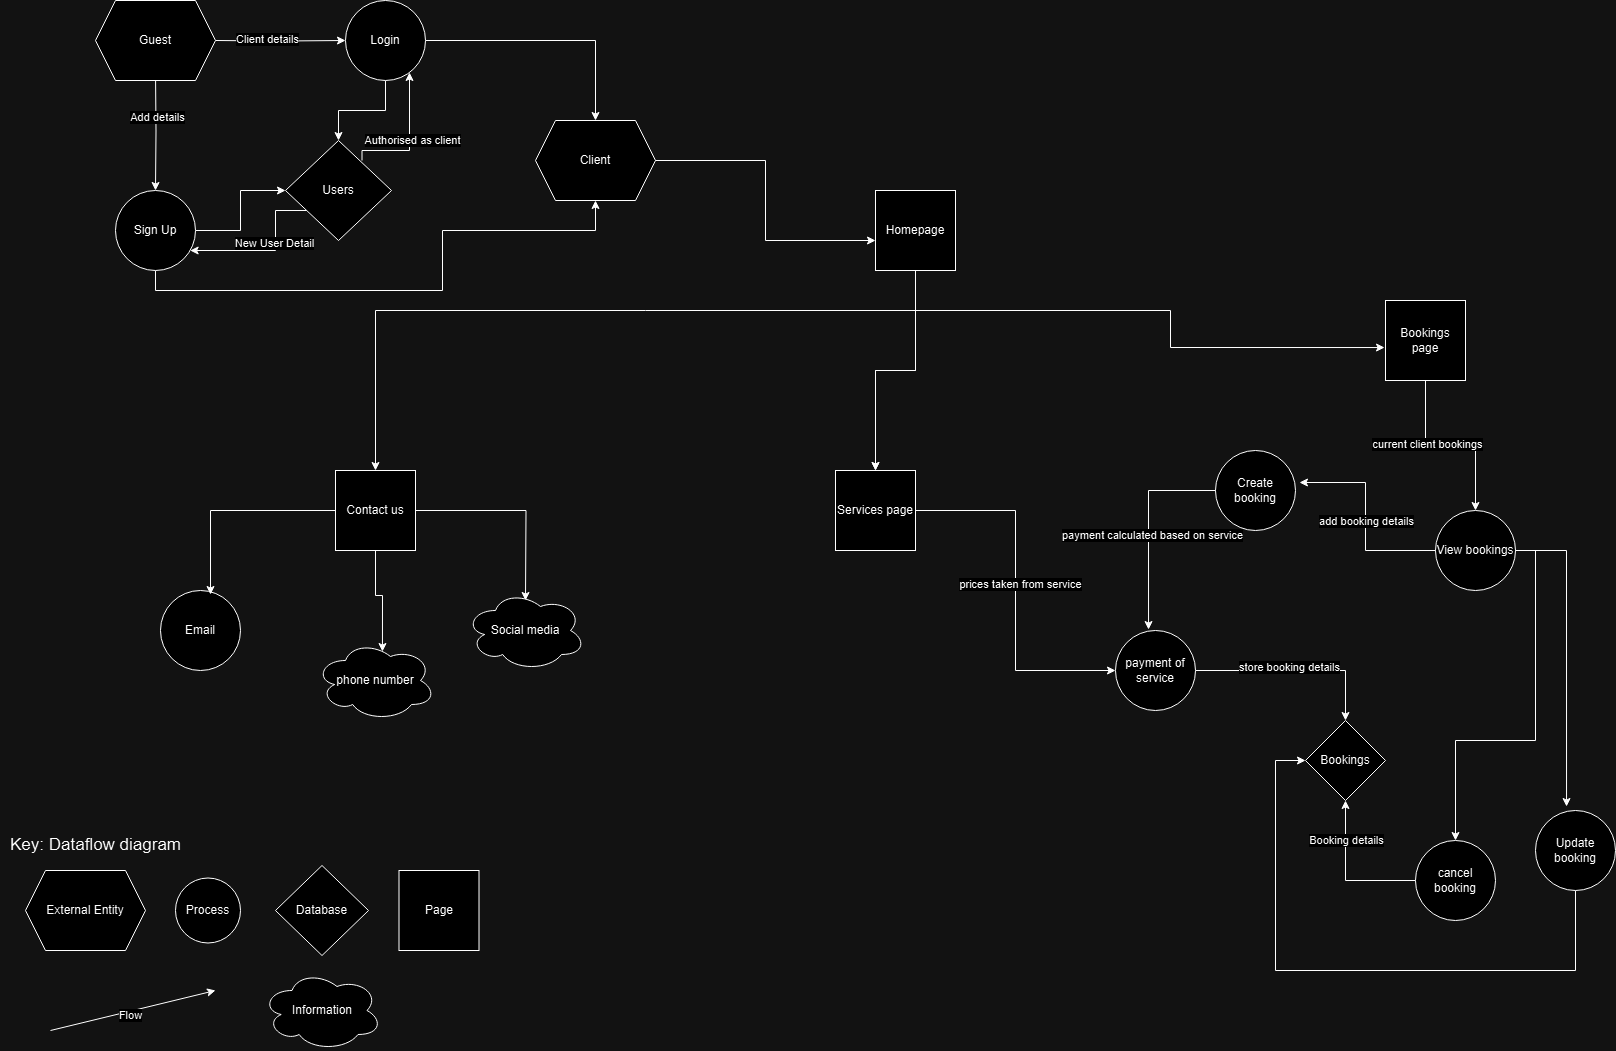

The diagram above was exported from draw.io. Its source (the exported page's mxGraphModel, read from the mxfile embedded in the PNG):
<mxGraphModel dx="2074" dy="1144" grid="1" gridSize="10" guides="1" tooltips="1" connect="1" arrows="1" fold="1" page="1" pageScale="1" pageWidth="1654" pageHeight="2336" math="0" shadow="0">
  <root>
    <mxCell id="0" />
    <mxCell id="1" parent="0" />
    <mxCell id="sxHXbbD6CWhukXBLuAvL-6" style="edgeStyle=orthogonalEdgeStyle;rounded=0;orthogonalLoop=1;jettySize=auto;html=1;entryX=0;entryY=0.5;entryDx=0;entryDy=0;" edge="1" parent="1" target="sxHXbbD6CWhukXBLuAvL-2">
      <mxGeometry relative="1" as="geometry">
        <mxPoint x="230" y="120" as="sourcePoint" />
      </mxGeometry>
    </mxCell>
    <mxCell id="sxHXbbD6CWhukXBLuAvL-11" value="Client details" style="edgeLabel;html=1;align=center;verticalAlign=middle;resizable=0;points=[];" vertex="1" connectable="0" parent="sxHXbbD6CWhukXBLuAvL-6">
      <mxGeometry x="-0.2154" y="2" relative="1" as="geometry">
        <mxPoint as="offset" />
      </mxGeometry>
    </mxCell>
    <mxCell id="sxHXbbD6CWhukXBLuAvL-7" style="edgeStyle=orthogonalEdgeStyle;rounded=0;orthogonalLoop=1;jettySize=auto;html=1;entryX=0.5;entryY=0;entryDx=0;entryDy=0;" edge="1" parent="1" target="sxHXbbD6CWhukXBLuAvL-3">
      <mxGeometry relative="1" as="geometry">
        <mxPoint x="170" y="150" as="sourcePoint" />
      </mxGeometry>
    </mxCell>
    <mxCell id="sxHXbbD6CWhukXBLuAvL-12" value="Add details" style="edgeLabel;html=1;align=center;verticalAlign=middle;resizable=0;points=[];" vertex="1" connectable="0" parent="sxHXbbD6CWhukXBLuAvL-7">
      <mxGeometry x="-0.2167" y="1" relative="1" as="geometry">
        <mxPoint as="offset" />
      </mxGeometry>
    </mxCell>
    <mxCell id="sxHXbbD6CWhukXBLuAvL-9" style="edgeStyle=orthogonalEdgeStyle;rounded=0;orthogonalLoop=1;jettySize=auto;html=1;entryX=0.5;entryY=0;entryDx=0;entryDy=0;" edge="1" parent="1" source="sxHXbbD6CWhukXBLuAvL-2" target="sxHXbbD6CWhukXBLuAvL-5">
      <mxGeometry relative="1" as="geometry" />
    </mxCell>
    <mxCell id="sxHXbbD6CWhukXBLuAvL-24" style="edgeStyle=orthogonalEdgeStyle;rounded=0;orthogonalLoop=1;jettySize=auto;html=1;entryX=0.5;entryY=0;entryDx=0;entryDy=0;" edge="1" parent="1" source="sxHXbbD6CWhukXBLuAvL-2" target="sxHXbbD6CWhukXBLuAvL-47">
      <mxGeometry relative="1" as="geometry" />
    </mxCell>
    <mxCell id="sxHXbbD6CWhukXBLuAvL-2" value="Login" style="ellipse;whiteSpace=wrap;html=1;aspect=fixed;" vertex="1" parent="1">
      <mxGeometry x="360" y="80" width="80" height="80" as="geometry" />
    </mxCell>
    <mxCell id="sxHXbbD6CWhukXBLuAvL-8" style="edgeStyle=orthogonalEdgeStyle;rounded=0;orthogonalLoop=1;jettySize=auto;html=1;entryX=0;entryY=0.5;entryDx=0;entryDy=0;" edge="1" parent="1" source="sxHXbbD6CWhukXBLuAvL-3" target="sxHXbbD6CWhukXBLuAvL-5">
      <mxGeometry relative="1" as="geometry" />
    </mxCell>
    <mxCell id="sxHXbbD6CWhukXBLuAvL-37" value="" style="edgeStyle=orthogonalEdgeStyle;rounded=0;orthogonalLoop=1;jettySize=auto;html=1;entryX=0.5;entryY=1;entryDx=0;entryDy=0;" edge="1" parent="1" source="sxHXbbD6CWhukXBLuAvL-3" target="sxHXbbD6CWhukXBLuAvL-47">
      <mxGeometry relative="1" as="geometry">
        <mxPoint x="180" y="430" as="targetPoint" />
        <Array as="points">
          <mxPoint x="170" y="370" />
          <mxPoint x="457" y="370" />
          <mxPoint x="457" y="310" />
          <mxPoint x="610" y="310" />
        </Array>
      </mxGeometry>
    </mxCell>
    <mxCell id="sxHXbbD6CWhukXBLuAvL-3" value="Sign Up" style="ellipse;whiteSpace=wrap;html=1;aspect=fixed;" vertex="1" parent="1">
      <mxGeometry x="130" y="270" width="80" height="80" as="geometry" />
    </mxCell>
    <mxCell id="sxHXbbD6CWhukXBLuAvL-44" style="edgeStyle=orthogonalEdgeStyle;rounded=0;orthogonalLoop=1;jettySize=auto;html=1;" edge="1" parent="1" target="sxHXbbD6CWhukXBLuAvL-2">
      <mxGeometry relative="1" as="geometry">
        <mxPoint x="376.5" y="240" as="sourcePoint" />
        <mxPoint x="423.5" y="180" as="targetPoint" />
        <Array as="points">
          <mxPoint x="377" y="230" />
          <mxPoint x="424" y="230" />
        </Array>
      </mxGeometry>
    </mxCell>
    <mxCell id="sxHXbbD6CWhukXBLuAvL-45" value="Authorised as client" style="edgeLabel;html=1;align=center;verticalAlign=middle;resizable=0;points=[];" vertex="1" connectable="0" parent="sxHXbbD6CWhukXBLuAvL-44">
      <mxGeometry x="0.0111" y="-2" relative="1" as="geometry">
        <mxPoint y="1" as="offset" />
      </mxGeometry>
    </mxCell>
    <mxCell id="sxHXbbD6CWhukXBLuAvL-46" style="edgeStyle=orthogonalEdgeStyle;rounded=0;orthogonalLoop=1;jettySize=auto;html=1;" edge="1" parent="1" source="sxHXbbD6CWhukXBLuAvL-5" target="sxHXbbD6CWhukXBLuAvL-3">
      <mxGeometry relative="1" as="geometry">
        <Array as="points">
          <mxPoint x="290" y="290" />
          <mxPoint x="290" y="330" />
        </Array>
      </mxGeometry>
    </mxCell>
    <mxCell id="sxHXbbD6CWhukXBLuAvL-49" value="New User Detail" style="edgeLabel;html=1;align=center;verticalAlign=middle;resizable=0;points=[];" vertex="1" connectable="0" parent="sxHXbbD6CWhukXBLuAvL-46">
      <mxGeometry x="-0.1799" y="-2" relative="1" as="geometry">
        <mxPoint as="offset" />
      </mxGeometry>
    </mxCell>
    <mxCell id="sxHXbbD6CWhukXBLuAvL-5" value="Users" style="rhombus;whiteSpace=wrap;html=1;" vertex="1" parent="1">
      <mxGeometry x="300" y="220" width="106" height="100" as="geometry" />
    </mxCell>
    <mxCell id="sxHXbbD6CWhukXBLuAvL-30" value="" style="edgeStyle=orthogonalEdgeStyle;rounded=0;orthogonalLoop=1;jettySize=auto;html=1;" edge="1" parent="1" source="sxHXbbD6CWhukXBLuAvL-13" target="sxHXbbD6CWhukXBLuAvL-28">
      <mxGeometry relative="1" as="geometry" />
    </mxCell>
    <mxCell id="sxHXbbD6CWhukXBLuAvL-31" value="" style="edgeStyle=orthogonalEdgeStyle;rounded=0;orthogonalLoop=1;jettySize=auto;html=1;" edge="1" parent="1" source="sxHXbbD6CWhukXBLuAvL-13" target="sxHXbbD6CWhukXBLuAvL-28">
      <mxGeometry relative="1" as="geometry" />
    </mxCell>
    <mxCell id="sxHXbbD6CWhukXBLuAvL-32" style="edgeStyle=orthogonalEdgeStyle;rounded=0;orthogonalLoop=1;jettySize=auto;html=1;entryX=0.5;entryY=0;entryDx=0;entryDy=0;" edge="1" parent="1" source="sxHXbbD6CWhukXBLuAvL-13" target="sxHXbbD6CWhukXBLuAvL-29">
      <mxGeometry relative="1" as="geometry">
        <Array as="points">
          <mxPoint x="930" y="390" />
          <mxPoint x="390" y="390" />
        </Array>
      </mxGeometry>
    </mxCell>
    <mxCell id="sxHXbbD6CWhukXBLuAvL-13" value="Homepage" style="whiteSpace=wrap;html=1;aspect=fixed;" vertex="1" parent="1">
      <mxGeometry x="890" y="270" width="80" height="80" as="geometry" />
    </mxCell>
    <mxCell id="sxHXbbD6CWhukXBLuAvL-17" value="&lt;font style=&quot;font-size: 17px;&quot;&gt;Key: Dataflow diagram&lt;/font&gt;" style="text;html=1;align=center;verticalAlign=middle;resizable=0;points=[];autosize=1;strokeColor=none;fillColor=none;" vertex="1" parent="1">
      <mxGeometry x="15" y="910" width="190" height="30" as="geometry" />
    </mxCell>
    <mxCell id="sxHXbbD6CWhukXBLuAvL-19" value="Process" style="ellipse;whiteSpace=wrap;html=1;aspect=fixed;" vertex="1" parent="1">
      <mxGeometry x="190" y="957.5" width="65" height="65" as="geometry" />
    </mxCell>
    <mxCell id="sxHXbbD6CWhukXBLuAvL-20" value="Database" style="rhombus;whiteSpace=wrap;html=1;" vertex="1" parent="1">
      <mxGeometry x="290" y="945" width="93" height="90" as="geometry" />
    </mxCell>
    <mxCell id="sxHXbbD6CWhukXBLuAvL-21" value="Page" style="whiteSpace=wrap;html=1;aspect=fixed;" vertex="1" parent="1">
      <mxGeometry x="413.5" y="950" width="80" height="80" as="geometry" />
    </mxCell>
    <mxCell id="sxHXbbD6CWhukXBLuAvL-22" value="" style="endArrow=classic;html=1;rounded=0;" edge="1" parent="1">
      <mxGeometry width="50" height="50" relative="1" as="geometry">
        <mxPoint x="65" y="1110" as="sourcePoint" />
        <mxPoint x="230" y="1070" as="targetPoint" />
      </mxGeometry>
    </mxCell>
    <mxCell id="sxHXbbD6CWhukXBLuAvL-23" value="Flow" style="edgeLabel;html=1;align=center;verticalAlign=middle;resizable=0;points=[];" vertex="1" connectable="0" parent="sxHXbbD6CWhukXBLuAvL-22">
      <mxGeometry x="-0.04" y="-4" relative="1" as="geometry">
        <mxPoint as="offset" />
      </mxGeometry>
    </mxCell>
    <mxCell id="sxHXbbD6CWhukXBLuAvL-55" style="edgeStyle=orthogonalEdgeStyle;rounded=0;orthogonalLoop=1;jettySize=auto;html=1;entryX=0.5;entryY=0;entryDx=0;entryDy=0;" edge="1" parent="1" source="sxHXbbD6CWhukXBLuAvL-27" target="sxHXbbD6CWhukXBLuAvL-38">
      <mxGeometry relative="1" as="geometry" />
    </mxCell>
    <mxCell id="sxHXbbD6CWhukXBLuAvL-56" value="current client bookings" style="edgeLabel;html=1;align=center;verticalAlign=middle;resizable=0;points=[];" vertex="1" connectable="0" parent="sxHXbbD6CWhukXBLuAvL-55">
      <mxGeometry x="-0.2947" y="1" relative="1" as="geometry">
        <mxPoint as="offset" />
      </mxGeometry>
    </mxCell>
    <mxCell id="sxHXbbD6CWhukXBLuAvL-27" value="Bookings page" style="whiteSpace=wrap;html=1;aspect=fixed;" vertex="1" parent="1">
      <mxGeometry x="1400" y="380" width="80" height="80" as="geometry" />
    </mxCell>
    <mxCell id="sxHXbbD6CWhukXBLuAvL-69" style="edgeStyle=orthogonalEdgeStyle;rounded=0;orthogonalLoop=1;jettySize=auto;html=1;entryX=0;entryY=0.5;entryDx=0;entryDy=0;" edge="1" parent="1" source="sxHXbbD6CWhukXBLuAvL-28" target="sxHXbbD6CWhukXBLuAvL-64">
      <mxGeometry relative="1" as="geometry" />
    </mxCell>
    <mxCell id="sxHXbbD6CWhukXBLuAvL-70" value="prices taken from service" style="edgeLabel;html=1;align=center;verticalAlign=middle;resizable=0;points=[];" vertex="1" connectable="0" parent="sxHXbbD6CWhukXBLuAvL-69">
      <mxGeometry x="-0.0389" y="4" relative="1" as="geometry">
        <mxPoint as="offset" />
      </mxGeometry>
    </mxCell>
    <mxCell id="sxHXbbD6CWhukXBLuAvL-28" value="Services page" style="whiteSpace=wrap;html=1;aspect=fixed;" vertex="1" parent="1">
      <mxGeometry x="850" y="550" width="80" height="80" as="geometry" />
    </mxCell>
    <mxCell id="sxHXbbD6CWhukXBLuAvL-74" style="edgeStyle=orthogonalEdgeStyle;rounded=0;orthogonalLoop=1;jettySize=auto;html=1;entryX=0.5;entryY=0;entryDx=0;entryDy=0;" edge="1" parent="1" source="sxHXbbD6CWhukXBLuAvL-29">
      <mxGeometry relative="1" as="geometry">
        <mxPoint x="540" y="680" as="targetPoint" />
      </mxGeometry>
    </mxCell>
    <mxCell id="sxHXbbD6CWhukXBLuAvL-29" value="Contact us" style="whiteSpace=wrap;html=1;aspect=fixed;" vertex="1" parent="1">
      <mxGeometry x="350" y="550" width="80" height="80" as="geometry" />
    </mxCell>
    <mxCell id="sxHXbbD6CWhukXBLuAvL-34" value="Guest" style="shape=hexagon;perimeter=hexagonPerimeter2;whiteSpace=wrap;html=1;fixedSize=1;" vertex="1" parent="1">
      <mxGeometry x="110" y="80" width="120" height="80" as="geometry" />
    </mxCell>
    <mxCell id="sxHXbbD6CWhukXBLuAvL-35" value="External Entity" style="shape=hexagon;perimeter=hexagonPerimeter2;whiteSpace=wrap;html=1;fixedSize=1;" vertex="1" parent="1">
      <mxGeometry x="40" y="950" width="120" height="80" as="geometry" />
    </mxCell>
    <mxCell id="sxHXbbD6CWhukXBLuAvL-51" style="edgeStyle=orthogonalEdgeStyle;rounded=0;orthogonalLoop=1;jettySize=auto;html=1;entryX=0.5;entryY=0;entryDx=0;entryDy=0;" edge="1" parent="1" source="sxHXbbD6CWhukXBLuAvL-38" target="sxHXbbD6CWhukXBLuAvL-41">
      <mxGeometry relative="1" as="geometry">
        <Array as="points">
          <mxPoint x="1550" y="820" />
          <mxPoint x="1470" y="820" />
        </Array>
      </mxGeometry>
    </mxCell>
    <mxCell id="sxHXbbD6CWhukXBLuAvL-38" value="View bookings" style="ellipse;whiteSpace=wrap;html=1;aspect=fixed;" vertex="1" parent="1">
      <mxGeometry x="1450" y="590" width="80" height="80" as="geometry" />
    </mxCell>
    <mxCell id="sxHXbbD6CWhukXBLuAvL-52" style="edgeStyle=orthogonalEdgeStyle;rounded=0;orthogonalLoop=1;jettySize=auto;html=1;" edge="1" parent="1" source="sxHXbbD6CWhukXBLuAvL-39" target="sxHXbbD6CWhukXBLuAvL-40">
      <mxGeometry relative="1" as="geometry">
        <Array as="points">
          <mxPoint x="1590" y="1050" />
          <mxPoint x="1290" y="1050" />
        </Array>
      </mxGeometry>
    </mxCell>
    <mxCell id="sxHXbbD6CWhukXBLuAvL-39" value="Update booking" style="ellipse;whiteSpace=wrap;html=1;aspect=fixed;" vertex="1" parent="1">
      <mxGeometry x="1550" y="890" width="80" height="80" as="geometry" />
    </mxCell>
    <mxCell id="sxHXbbD6CWhukXBLuAvL-40" value="Bookings" style="rhombus;whiteSpace=wrap;html=1;" vertex="1" parent="1">
      <mxGeometry x="1320" y="800" width="80" height="80" as="geometry" />
    </mxCell>
    <mxCell id="sxHXbbD6CWhukXBLuAvL-53" style="edgeStyle=orthogonalEdgeStyle;rounded=0;orthogonalLoop=1;jettySize=auto;html=1;" edge="1" parent="1" source="sxHXbbD6CWhukXBLuAvL-41" target="sxHXbbD6CWhukXBLuAvL-40">
      <mxGeometry relative="1" as="geometry" />
    </mxCell>
    <mxCell id="sxHXbbD6CWhukXBLuAvL-54" value="Booking details" style="edgeLabel;html=1;align=center;verticalAlign=middle;resizable=0;points=[];" vertex="1" connectable="0" parent="sxHXbbD6CWhukXBLuAvL-53">
      <mxGeometry x="0.4857" relative="1" as="geometry">
        <mxPoint as="offset" />
      </mxGeometry>
    </mxCell>
    <mxCell id="sxHXbbD6CWhukXBLuAvL-41" value="cancel booking" style="ellipse;whiteSpace=wrap;html=1;aspect=fixed;" vertex="1" parent="1">
      <mxGeometry x="1430" y="920" width="80" height="80" as="geometry" />
    </mxCell>
    <mxCell id="sxHXbbD6CWhukXBLuAvL-47" value="Client" style="shape=hexagon;perimeter=hexagonPerimeter2;whiteSpace=wrap;html=1;fixedSize=1;" vertex="1" parent="1">
      <mxGeometry x="550" y="200" width="120" height="80" as="geometry" />
    </mxCell>
    <mxCell id="sxHXbbD6CWhukXBLuAvL-48" style="edgeStyle=orthogonalEdgeStyle;rounded=0;orthogonalLoop=1;jettySize=auto;html=1;entryX=0;entryY=0.625;entryDx=0;entryDy=0;entryPerimeter=0;" edge="1" parent="1" source="sxHXbbD6CWhukXBLuAvL-47" target="sxHXbbD6CWhukXBLuAvL-13">
      <mxGeometry relative="1" as="geometry" />
    </mxCell>
    <mxCell id="sxHXbbD6CWhukXBLuAvL-50" style="edgeStyle=orthogonalEdgeStyle;rounded=0;orthogonalLoop=1;jettySize=auto;html=1;entryX=0.388;entryY=-0.05;entryDx=0;entryDy=0;entryPerimeter=0;" edge="1" parent="1" source="sxHXbbD6CWhukXBLuAvL-38" target="sxHXbbD6CWhukXBLuAvL-39">
      <mxGeometry relative="1" as="geometry" />
    </mxCell>
    <mxCell id="sxHXbbD6CWhukXBLuAvL-57" value="Create booking" style="ellipse;whiteSpace=wrap;html=1;aspect=fixed;" vertex="1" parent="1">
      <mxGeometry x="1230" y="530" width="80" height="80" as="geometry" />
    </mxCell>
    <mxCell id="sxHXbbD6CWhukXBLuAvL-58" style="edgeStyle=orthogonalEdgeStyle;rounded=0;orthogonalLoop=1;jettySize=auto;html=1;entryX=1.05;entryY=0.4;entryDx=0;entryDy=0;entryPerimeter=0;" edge="1" parent="1" source="sxHXbbD6CWhukXBLuAvL-38" target="sxHXbbD6CWhukXBLuAvL-57">
      <mxGeometry relative="1" as="geometry" />
    </mxCell>
    <mxCell id="sxHXbbD6CWhukXBLuAvL-59" value="add booking details" style="edgeLabel;html=1;align=center;verticalAlign=middle;resizable=0;points=[];" vertex="1" connectable="0" parent="sxHXbbD6CWhukXBLuAvL-58">
      <mxGeometry x="-0.0213" relative="1" as="geometry">
        <mxPoint as="offset" />
      </mxGeometry>
    </mxCell>
    <mxCell id="sxHXbbD6CWhukXBLuAvL-62" style="edgeStyle=orthogonalEdgeStyle;rounded=0;orthogonalLoop=1;jettySize=auto;html=1;entryX=-0.012;entryY=0.588;entryDx=0;entryDy=0;entryPerimeter=0;" edge="1" parent="1" source="sxHXbbD6CWhukXBLuAvL-13" target="sxHXbbD6CWhukXBLuAvL-27">
      <mxGeometry relative="1" as="geometry">
        <Array as="points">
          <mxPoint x="930" y="390" />
          <mxPoint x="1185" y="390" />
          <mxPoint x="1185" y="427" />
        </Array>
      </mxGeometry>
    </mxCell>
    <mxCell id="sxHXbbD6CWhukXBLuAvL-67" style="edgeStyle=orthogonalEdgeStyle;rounded=0;orthogonalLoop=1;jettySize=auto;html=1;entryX=0.5;entryY=0;entryDx=0;entryDy=0;" edge="1" parent="1" source="sxHXbbD6CWhukXBLuAvL-64" target="sxHXbbD6CWhukXBLuAvL-40">
      <mxGeometry relative="1" as="geometry" />
    </mxCell>
    <mxCell id="sxHXbbD6CWhukXBLuAvL-68" value="store booking details" style="edgeLabel;html=1;align=center;verticalAlign=middle;resizable=0;points=[];" vertex="1" connectable="0" parent="sxHXbbD6CWhukXBLuAvL-67">
      <mxGeometry x="-0.0737" y="4" relative="1" as="geometry">
        <mxPoint as="offset" />
      </mxGeometry>
    </mxCell>
    <mxCell id="sxHXbbD6CWhukXBLuAvL-64" value="payment of service" style="ellipse;whiteSpace=wrap;html=1;aspect=fixed;" vertex="1" parent="1">
      <mxGeometry x="1130" y="710" width="80" height="80" as="geometry" />
    </mxCell>
    <mxCell id="sxHXbbD6CWhukXBLuAvL-65" style="edgeStyle=orthogonalEdgeStyle;rounded=0;orthogonalLoop=1;jettySize=auto;html=1;entryX=0.413;entryY=-0.012;entryDx=0;entryDy=0;entryPerimeter=0;" edge="1" parent="1" source="sxHXbbD6CWhukXBLuAvL-57" target="sxHXbbD6CWhukXBLuAvL-64">
      <mxGeometry relative="1" as="geometry" />
    </mxCell>
    <mxCell id="sxHXbbD6CWhukXBLuAvL-66" value="payment calculated based on service" style="edgeLabel;html=1;align=center;verticalAlign=middle;resizable=0;points=[];" vertex="1" connectable="0" parent="sxHXbbD6CWhukXBLuAvL-65">
      <mxGeometry x="0.0858" y="3" relative="1" as="geometry">
        <mxPoint as="offset" />
      </mxGeometry>
    </mxCell>
    <mxCell id="sxHXbbD6CWhukXBLuAvL-71" value="Email" style="ellipse;whiteSpace=wrap;html=1;aspect=fixed;" vertex="1" parent="1">
      <mxGeometry x="175" y="670" width="80" height="80" as="geometry" />
    </mxCell>
    <mxCell id="sxHXbbD6CWhukXBLuAvL-73" style="edgeStyle=orthogonalEdgeStyle;rounded=0;orthogonalLoop=1;jettySize=auto;html=1;entryX=0.625;entryY=0.05;entryDx=0;entryDy=0;entryPerimeter=0;" edge="1" parent="1" source="sxHXbbD6CWhukXBLuAvL-29" target="sxHXbbD6CWhukXBLuAvL-71">
      <mxGeometry relative="1" as="geometry" />
    </mxCell>
    <mxCell id="sxHXbbD6CWhukXBLuAvL-76" value="Information" style="ellipse;shape=cloud;whiteSpace=wrap;html=1;" vertex="1" parent="1">
      <mxGeometry x="276.5" y="1050" width="120" height="80" as="geometry" />
    </mxCell>
    <mxCell id="sxHXbbD6CWhukXBLuAvL-77" value="Social media" style="ellipse;shape=cloud;whiteSpace=wrap;html=1;" vertex="1" parent="1">
      <mxGeometry x="480" y="670" width="120" height="80" as="geometry" />
    </mxCell>
    <mxCell id="sxHXbbD6CWhukXBLuAvL-78" value="phone number" style="ellipse;shape=cloud;whiteSpace=wrap;html=1;" vertex="1" parent="1">
      <mxGeometry x="330" y="720" width="120" height="80" as="geometry" />
    </mxCell>
    <mxCell id="sxHXbbD6CWhukXBLuAvL-79" style="edgeStyle=orthogonalEdgeStyle;rounded=0;orthogonalLoop=1;jettySize=auto;html=1;entryX=0.558;entryY=0.138;entryDx=0;entryDy=0;entryPerimeter=0;" edge="1" parent="1" source="sxHXbbD6CWhukXBLuAvL-29" target="sxHXbbD6CWhukXBLuAvL-78">
      <mxGeometry relative="1" as="geometry" />
    </mxCell>
  </root>
</mxGraphModel>